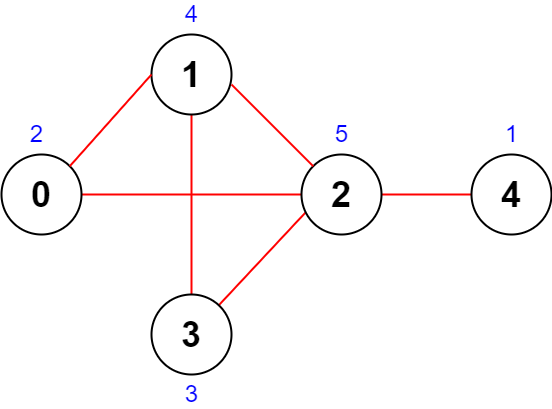

The diagram above was exported from draw.io. Its source (the exported page's mxGraphModel, read from the mxfile embedded in the PNG):
<mxGraphModel dx="1760" dy="1114" grid="1" gridSize="10" guides="1" tooltips="1" connect="1" arrows="1" fold="1" page="1" pageScale="1" pageWidth="850" pageHeight="1100" math="0" shadow="0">
  <root>
    <mxCell id="0" />
    <mxCell id="1" parent="0" />
    <mxCell id="XmW3MDbdJH-CFwbgHpBr-7" style="edgeStyle=none;shape=connector;rounded=1;orthogonalLoop=1;jettySize=auto;html=1;shadow=0;labelBackgroundColor=default;fontFamily=Helvetica;fontSize=36;fontColor=default;endArrow=none;strokeColor=#FF0000;strokeWidth=2;" parent="1" source="M9GOEuiwONn0rCt6y_De-1" target="XmW3MDbdJH-CFwbgHpBr-4" edge="1">
      <mxGeometry relative="1" as="geometry" />
    </mxCell>
    <mxCell id="M9GOEuiwONn0rCt6y_De-1" value="1" style="ellipse;whiteSpace=wrap;html=1;aspect=fixed;strokeWidth=2;fontSize=36;fontStyle=1;shadow=0;" parent="1" vertex="1">
      <mxGeometry x="330" y="140" width="80" height="80" as="geometry" />
    </mxCell>
    <mxCell id="XmW3MDbdJH-CFwbgHpBr-6" style="edgeStyle=none;shape=connector;rounded=1;orthogonalLoop=1;jettySize=auto;html=1;entryX=0;entryY=0.5;entryDx=0;entryDy=0;shadow=0;labelBackgroundColor=default;fontFamily=Helvetica;fontSize=36;fontColor=default;endArrow=none;strokeColor=#FF0000;strokeWidth=2;" parent="1" source="M9GOEuiwONn0rCt6y_De-2" target="M9GOEuiwONn0rCt6y_De-4" edge="1">
      <mxGeometry relative="1" as="geometry" />
    </mxCell>
    <mxCell id="M9GOEuiwONn0rCt6y_De-2" value="0" style="ellipse;whiteSpace=wrap;html=1;aspect=fixed;strokeWidth=2;fontSize=36;fontStyle=1;shadow=0;" parent="1" vertex="1">
      <mxGeometry x="180" y="260" width="80" height="80" as="geometry" />
    </mxCell>
    <mxCell id="M9GOEuiwONn0rCt6y_De-3" value="" style="endArrow=none;html=1;fontSize=36;strokeWidth=2;shadow=0;entryX=0;entryY=0.5;entryDx=0;entryDy=0;exitX=1;exitY=0;exitDx=0;exitDy=0;fontColor=#000000;strokeColor=#FF0000;" parent="1" source="M9GOEuiwONn0rCt6y_De-2" target="M9GOEuiwONn0rCt6y_De-1" edge="1">
      <mxGeometry width="50" height="50" relative="1" as="geometry">
        <mxPoint x="400" y="330" as="sourcePoint" />
        <mxPoint x="450" y="280" as="targetPoint" />
      </mxGeometry>
    </mxCell>
    <mxCell id="XmW3MDbdJH-CFwbgHpBr-5" value="" style="edgeStyle=none;shape=connector;rounded=1;orthogonalLoop=1;jettySize=auto;html=1;shadow=0;labelBackgroundColor=default;fontFamily=Helvetica;fontSize=36;fontColor=default;endArrow=none;strokeColor=#FF0000;strokeWidth=2;exitX=0.05;exitY=0.725;exitDx=0;exitDy=0;exitPerimeter=0;" parent="1" source="M9GOEuiwONn0rCt6y_De-4" target="XmW3MDbdJH-CFwbgHpBr-4" edge="1">
      <mxGeometry relative="1" as="geometry" />
    </mxCell>
    <mxCell id="XmW3MDbdJH-CFwbgHpBr-9" value="" style="edgeStyle=none;shape=connector;rounded=1;orthogonalLoop=1;jettySize=auto;html=1;shadow=0;labelBackgroundColor=default;fontFamily=Helvetica;fontSize=36;fontColor=default;endArrow=none;strokeColor=#FF0000;strokeWidth=2;exitX=1;exitY=0.5;exitDx=0;exitDy=0;" parent="1" source="M9GOEuiwONn0rCt6y_De-4" target="XmW3MDbdJH-CFwbgHpBr-8" edge="1">
      <mxGeometry relative="1" as="geometry" />
    </mxCell>
    <mxCell id="M9GOEuiwONn0rCt6y_De-4" value="2" style="ellipse;whiteSpace=wrap;html=1;aspect=fixed;strokeWidth=2;fontSize=36;fontStyle=1;shadow=0;" parent="1" vertex="1">
      <mxGeometry x="480" y="260" width="80" height="80" as="geometry" />
    </mxCell>
    <mxCell id="M9GOEuiwONn0rCt6y_De-5" value="" style="endArrow=none;html=1;fontSize=36;strokeWidth=2;shadow=0;strokeColor=#FF0000;" parent="1" source="M9GOEuiwONn0rCt6y_De-4" edge="1">
      <mxGeometry width="50" height="50" relative="1" as="geometry">
        <mxPoint x="660" y="321.72" as="sourcePoint" />
        <mxPoint x="410" y="190" as="targetPoint" />
      </mxGeometry>
    </mxCell>
    <mxCell id="Z806PbllgdUt_qLOUIAB-1" value="&lt;font color=&quot;#0000ff&quot;&gt;&lt;span style=&quot;font-size: 24px&quot;&gt;2&lt;/span&gt;&lt;/font&gt;" style="text;html=1;align=center;verticalAlign=middle;resizable=0;points=[];autosize=1;strokeColor=none;fillColor=none;shadow=0;" parent="1" vertex="1">
      <mxGeometry x="200" y="230" width="30" height="20" as="geometry" />
    </mxCell>
    <mxCell id="Z806PbllgdUt_qLOUIAB-2" value="&lt;font style=&quot;font-size: 24px&quot; color=&quot;#0000ff&quot;&gt;4&lt;/font&gt;" style="text;html=1;align=center;verticalAlign=middle;resizable=0;points=[];autosize=1;strokeColor=none;fillColor=none;shadow=0;" parent="1" vertex="1">
      <mxGeometry x="355" y="110" width="30" height="20" as="geometry" />
    </mxCell>
    <mxCell id="Z806PbllgdUt_qLOUIAB-3" value="&lt;font style=&quot;font-size: 24px&quot; color=&quot;#0000ff&quot;&gt;5&lt;/font&gt;" style="text;html=1;align=center;verticalAlign=middle;resizable=0;points=[];autosize=1;strokeColor=none;fillColor=none;shadow=0;" parent="1" vertex="1">
      <mxGeometry x="505" y="230" width="30" height="20" as="geometry" />
    </mxCell>
    <mxCell id="Z806PbllgdUt_qLOUIAB-4" value="&lt;font style=&quot;font-size: 24px&quot; color=&quot;#0000ff&quot;&gt;3&lt;/font&gt;" style="text;html=1;align=center;verticalAlign=middle;resizable=0;points=[];autosize=1;strokeColor=none;fillColor=none;shadow=0;" parent="1" vertex="1">
      <mxGeometry x="355" y="490" width="30" height="20" as="geometry" />
    </mxCell>
    <mxCell id="XmW3MDbdJH-CFwbgHpBr-4" value="3" style="ellipse;whiteSpace=wrap;html=1;aspect=fixed;strokeWidth=2;fontSize=36;fontStyle=1;shadow=0;" parent="1" vertex="1">
      <mxGeometry x="330" y="400" width="80" height="80" as="geometry" />
    </mxCell>
    <mxCell id="XmW3MDbdJH-CFwbgHpBr-8" value="4" style="ellipse;whiteSpace=wrap;html=1;aspect=fixed;strokeWidth=2;fontSize=36;fontStyle=1;shadow=0;" parent="1" vertex="1">
      <mxGeometry x="650" y="260" width="80" height="80" as="geometry" />
    </mxCell>
    <mxCell id="XmW3MDbdJH-CFwbgHpBr-10" value="&lt;font style=&quot;font-size: 24px&quot; color=&quot;#0000ff&quot;&gt;1&lt;/font&gt;" style="text;html=1;align=center;verticalAlign=middle;resizable=0;points=[];autosize=1;strokeColor=none;fillColor=none;shadow=0;" parent="1" vertex="1">
      <mxGeometry x="675" y="230" width="30" height="20" as="geometry" />
    </mxCell>
  </root>
</mxGraphModel>